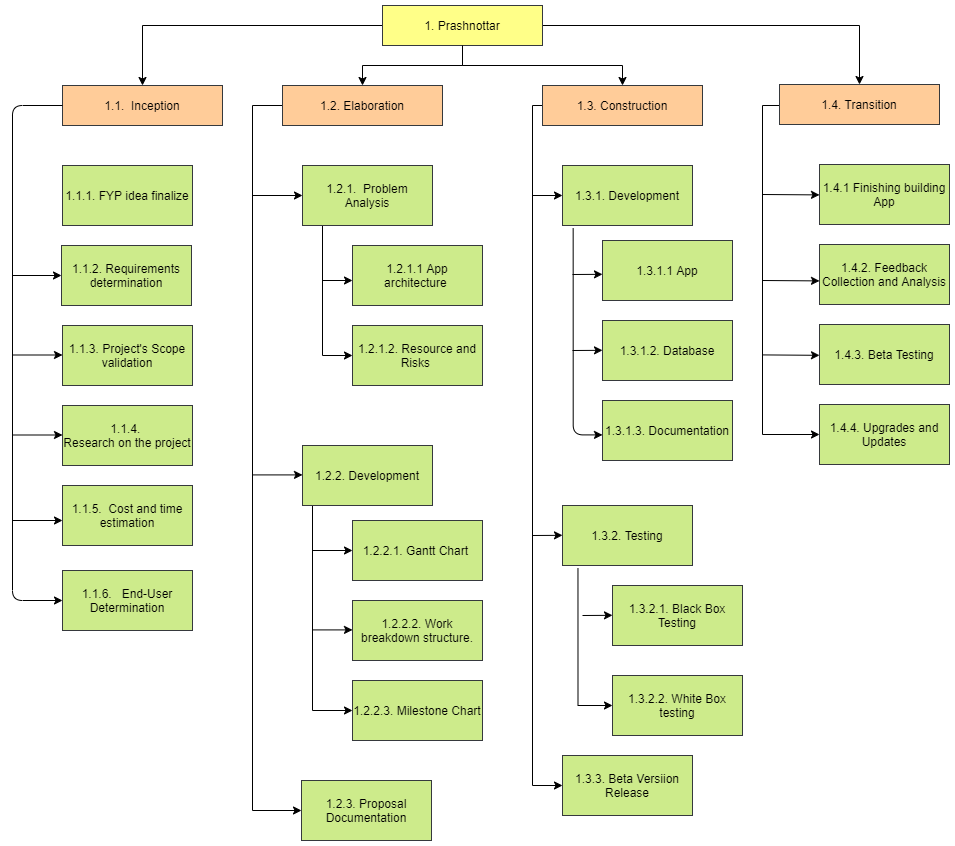

The diagram above was exported from draw.io. Its source (the exported page's mxGraphModel, read from the mxfile embedded in the PNG):
<mxGraphModel dx="1264" dy="592" grid="1" gridSize="10" guides="1" tooltips="1" connect="1" arrows="1" fold="1" page="1" pageScale="1" pageWidth="827" pageHeight="1169" math="0" shadow="0">
  <root>
    <mxCell id="0" />
    <mxCell id="1" parent="0" />
    <mxCell id="VgX_kunRlu0kVTW6CnXD-82" style="edgeStyle=orthogonalEdgeStyle;rounded=0;orthogonalLoop=1;jettySize=auto;html=1;startArrow=none;startFill=0;endArrow=classic;endFill=1;" parent="1" source="VgX_kunRlu0kVTW6CnXD-1" target="VgX_kunRlu0kVTW6CnXD-2" edge="1">
      <mxGeometry relative="1" as="geometry" />
    </mxCell>
    <mxCell id="VgX_kunRlu0kVTW6CnXD-83" style="edgeStyle=orthogonalEdgeStyle;rounded=0;orthogonalLoop=1;jettySize=auto;html=1;entryX=0.5;entryY=0;entryDx=0;entryDy=0;startArrow=none;startFill=0;endArrow=classic;endFill=1;" parent="1" source="VgX_kunRlu0kVTW6CnXD-1" target="VgX_kunRlu0kVTW6CnXD-3" edge="1">
      <mxGeometry relative="1" as="geometry" />
    </mxCell>
    <mxCell id="VgX_kunRlu0kVTW6CnXD-84" style="edgeStyle=orthogonalEdgeStyle;rounded=0;orthogonalLoop=1;jettySize=auto;html=1;startArrow=none;startFill=0;endArrow=classic;endFill=1;" parent="1" source="VgX_kunRlu0kVTW6CnXD-1" target="VgX_kunRlu0kVTW6CnXD-5" edge="1">
      <mxGeometry relative="1" as="geometry" />
    </mxCell>
    <mxCell id="VgX_kunRlu0kVTW6CnXD-1" value="1. Prashnottar" style="rounded=0;whiteSpace=wrap;html=1;fillColor=#ffff88;strokeColor=#36393d;" parent="1" vertex="1">
      <mxGeometry x="430" y="45" width="160" height="40" as="geometry" />
    </mxCell>
    <mxCell id="VgX_kunRlu0kVTW6CnXD-2" value="1.1.&amp;nbsp; Inception" style="rounded=0;whiteSpace=wrap;html=1;fillColor=#ffcc99;strokeColor=#36393d;" parent="1" vertex="1">
      <mxGeometry x="110" y="125" width="160" height="40" as="geometry" />
    </mxCell>
    <mxCell id="VgX_kunRlu0kVTW6CnXD-53" style="edgeStyle=orthogonalEdgeStyle;rounded=0;orthogonalLoop=1;jettySize=auto;html=1;entryX=0;entryY=0.5;entryDx=0;entryDy=0;exitX=0;exitY=0.5;exitDx=0;exitDy=0;" parent="1" source="VgX_kunRlu0kVTW6CnXD-3" target="VgX_kunRlu0kVTW6CnXD-26" edge="1">
      <mxGeometry relative="1" as="geometry">
        <mxPoint x="866.9999999999998" y="554" as="targetPoint" />
        <Array as="points">
          <mxPoint x="810" y="145" />
          <mxPoint x="810" y="474" />
        </Array>
      </mxGeometry>
    </mxCell>
    <mxCell id="VgX_kunRlu0kVTW6CnXD-3" value="1.4. Transition" style="rounded=0;whiteSpace=wrap;html=1;fillColor=#ffcc99;strokeColor=#36393d;" parent="1" vertex="1">
      <mxGeometry x="827" y="124" width="160" height="40" as="geometry" />
    </mxCell>
    <mxCell id="VgX_kunRlu0kVTW6CnXD-69" style="edgeStyle=orthogonalEdgeStyle;rounded=0;orthogonalLoop=1;jettySize=auto;html=1;entryX=0;entryY=0.5;entryDx=0;entryDy=0;startArrow=none;startFill=0;endArrow=classic;endFill=1;" parent="1" source="VgX_kunRlu0kVTW6CnXD-4" target="VgX_kunRlu0kVTW6CnXD-47" edge="1">
      <mxGeometry relative="1" as="geometry">
        <Array as="points">
          <mxPoint x="580" y="145" />
          <mxPoint x="580" y="825" />
        </Array>
      </mxGeometry>
    </mxCell>
    <mxCell id="VgX_kunRlu0kVTW6CnXD-85" style="edgeStyle=orthogonalEdgeStyle;rounded=0;orthogonalLoop=1;jettySize=auto;html=1;entryX=0.5;entryY=1;entryDx=0;entryDy=0;startArrow=classic;startFill=1;endArrow=none;endFill=0;" parent="1" source="VgX_kunRlu0kVTW6CnXD-4" target="VgX_kunRlu0kVTW6CnXD-1" edge="1">
      <mxGeometry relative="1" as="geometry" />
    </mxCell>
    <mxCell id="VgX_kunRlu0kVTW6CnXD-4" value="1.3. Construction" style="rounded=0;whiteSpace=wrap;html=1;fillColor=#ffcc99;strokeColor=#36393d;" parent="1" vertex="1">
      <mxGeometry x="590" y="125" width="160" height="40" as="geometry" />
    </mxCell>
    <mxCell id="VgX_kunRlu0kVTW6CnXD-60" style="edgeStyle=orthogonalEdgeStyle;rounded=0;orthogonalLoop=1;jettySize=auto;html=1;entryX=0;entryY=0.5;entryDx=0;entryDy=0;" parent="1" source="VgX_kunRlu0kVTW6CnXD-5" target="VgX_kunRlu0kVTW6CnXD-54" edge="1">
      <mxGeometry relative="1" as="geometry">
        <Array as="points">
          <mxPoint x="300" y="145" />
          <mxPoint x="300" y="850" />
        </Array>
      </mxGeometry>
    </mxCell>
    <mxCell id="VgX_kunRlu0kVTW6CnXD-5" value="1.2. Elaboration" style="rounded=0;whiteSpace=wrap;html=1;fillColor=#ffcc99;strokeColor=#36393d;" parent="1" vertex="1">
      <mxGeometry x="330" y="125" width="160" height="40" as="geometry" />
    </mxCell>
    <mxCell id="VgX_kunRlu0kVTW6CnXD-6" value="1.1.1. FYP idea finalize" style="rounded=0;whiteSpace=wrap;html=1;fillColor=#cdeb8b;strokeColor=#36393d;" parent="1" vertex="1">
      <mxGeometry x="110" y="205" width="130" height="60" as="geometry" />
    </mxCell>
    <mxCell id="VgX_kunRlu0kVTW6CnXD-7" value="1.1.2. Requirements determination" style="rounded=0;whiteSpace=wrap;html=1;fillColor=#cdeb8b;strokeColor=#36393d;" parent="1" vertex="1">
      <mxGeometry x="109" y="285" width="130" height="60" as="geometry" />
    </mxCell>
    <mxCell id="VgX_kunRlu0kVTW6CnXD-8" value="1.4.1 Finishing building App" style="rounded=0;whiteSpace=wrap;html=1;fillColor=#cdeb8b;strokeColor=#36393d;" parent="1" vertex="1">
      <mxGeometry x="867" y="204" width="130" height="60" as="geometry" />
    </mxCell>
    <mxCell id="VgX_kunRlu0kVTW6CnXD-9" value="1.3.1. Development" style="rounded=0;whiteSpace=wrap;html=1;fillColor=#cdeb8b;strokeColor=#36393d;" parent="1" vertex="1">
      <mxGeometry x="610" y="205" width="130" height="60" as="geometry" />
    </mxCell>
    <mxCell id="VgX_kunRlu0kVTW6CnXD-64" style="edgeStyle=orthogonalEdgeStyle;rounded=0;orthogonalLoop=1;jettySize=auto;html=1;exitX=0.5;exitY=1;exitDx=0;exitDy=0;entryX=0;entryY=0.5;entryDx=0;entryDy=0;endArrow=classic;endFill=1;" parent="1" source="VgX_kunRlu0kVTW6CnXD-10" target="VgX_kunRlu0kVTW6CnXD-18" edge="1">
      <mxGeometry relative="1" as="geometry">
        <Array as="points">
          <mxPoint x="370" y="265" />
          <mxPoint x="370" y="395" />
        </Array>
      </mxGeometry>
    </mxCell>
    <mxCell id="VgX_kunRlu0kVTW6CnXD-10" value="1.2.1.&amp;nbsp; Problem Analysis" style="rounded=0;whiteSpace=wrap;html=1;fillColor=#cdeb8b;strokeColor=#36393d;" parent="1" vertex="1">
      <mxGeometry x="350" y="205" width="130" height="60" as="geometry" />
    </mxCell>
    <mxCell id="VgX_kunRlu0kVTW6CnXD-11" value="1.1.3. Project's Scope validation" style="rounded=0;whiteSpace=wrap;html=1;fillColor=#cdeb8b;strokeColor=#36393d;" parent="1" vertex="1">
      <mxGeometry x="110" y="365" width="130" height="60" as="geometry" />
    </mxCell>
    <mxCell id="VgX_kunRlu0kVTW6CnXD-12" value="Inception" style="rounded=0;whiteSpace=wrap;html=1;fillColor=#cdeb8b;strokeColor=#36393d;" parent="1" vertex="1">
      <mxGeometry x="110" y="445" width="130" height="60" as="geometry" />
    </mxCell>
    <mxCell id="VgX_kunRlu0kVTW6CnXD-16" value="Inception" style="rounded=0;whiteSpace=wrap;html=1;fillColor=#cdeb8b;strokeColor=#36393d;" parent="1" vertex="1">
      <mxGeometry x="350" y="485" width="130" height="60" as="geometry" />
    </mxCell>
    <mxCell id="VgX_kunRlu0kVTW6CnXD-17" value="1.2.1.1 App architecture&amp;nbsp;" style="rounded=0;whiteSpace=wrap;html=1;fillColor=#cdeb8b;strokeColor=#36393d;" parent="1" vertex="1">
      <mxGeometry x="400" y="285" width="130" height="60" as="geometry" />
    </mxCell>
    <mxCell id="VgX_kunRlu0kVTW6CnXD-18" value="1.2.1.2. Resource and Risks&amp;nbsp;" style="rounded=0;whiteSpace=wrap;html=1;fillColor=#cdeb8b;strokeColor=#36393d;" parent="1" vertex="1">
      <mxGeometry x="400" y="365" width="130" height="60" as="geometry" />
    </mxCell>
    <mxCell id="VgX_kunRlu0kVTW6CnXD-66" style="edgeStyle=orthogonalEdgeStyle;rounded=0;orthogonalLoop=1;jettySize=auto;html=1;exitX=0.5;exitY=1;exitDx=0;exitDy=0;entryX=0;entryY=0.5;entryDx=0;entryDy=0;startArrow=none;startFill=0;endArrow=classic;endFill=1;" parent="1" source="VgX_kunRlu0kVTW6CnXD-20" target="VgX_kunRlu0kVTW6CnXD-40" edge="1">
      <mxGeometry relative="1" as="geometry">
        <Array as="points">
          <mxPoint x="360" y="545" />
          <mxPoint x="360" y="750" />
        </Array>
      </mxGeometry>
    </mxCell>
    <mxCell id="VgX_kunRlu0kVTW6CnXD-20" value="1.2.2. Development" style="rounded=0;whiteSpace=wrap;html=1;fillColor=#cdeb8b;strokeColor=#36393d;" parent="1" vertex="1">
      <mxGeometry x="350" y="485" width="130" height="60" as="geometry" />
    </mxCell>
    <mxCell id="VgX_kunRlu0kVTW6CnXD-21" value="1.1.4. &lt;br&gt;Research on the project" style="rounded=0;whiteSpace=wrap;html=1;fillColor=#cdeb8b;strokeColor=#36393d;" parent="1" vertex="1">
      <mxGeometry x="110" y="445" width="130" height="60" as="geometry" />
    </mxCell>
    <mxCell id="VgX_kunRlu0kVTW6CnXD-22" value="1.3.1.1 App" style="rounded=0;whiteSpace=wrap;html=1;fillColor=#cdeb8b;strokeColor=#36393d;" parent="1" vertex="1">
      <mxGeometry x="650" y="280" width="130" height="60" as="geometry" />
    </mxCell>
    <mxCell id="VgX_kunRlu0kVTW6CnXD-23" value="1.3.1.2. Database" style="rounded=0;whiteSpace=wrap;html=1;fillColor=#cdeb8b;strokeColor=#36393d;" parent="1" vertex="1">
      <mxGeometry x="650" y="360" width="130" height="60" as="geometry" />
    </mxCell>
    <mxCell id="VgX_kunRlu0kVTW6CnXD-24" value="1.4.2. Feedback Collection and Analysis" style="rounded=0;whiteSpace=wrap;html=1;fillColor=#cdeb8b;strokeColor=#36393d;" parent="1" vertex="1">
      <mxGeometry x="867" y="284" width="130" height="60" as="geometry" />
    </mxCell>
    <mxCell id="VgX_kunRlu0kVTW6CnXD-25" value="1.4.3. Beta Testing" style="rounded=0;whiteSpace=wrap;html=1;fillColor=#cdeb8b;strokeColor=#36393d;" parent="1" vertex="1">
      <mxGeometry x="867" y="364" width="130" height="60" as="geometry" />
    </mxCell>
    <mxCell id="VgX_kunRlu0kVTW6CnXD-26" value="1.4.4. Upgrades and Updates" style="rounded=0;whiteSpace=wrap;html=1;fillColor=#cdeb8b;strokeColor=#36393d;" parent="1" vertex="1">
      <mxGeometry x="867" y="444" width="130" height="60" as="geometry" />
    </mxCell>
    <mxCell id="VgX_kunRlu0kVTW6CnXD-28" value="1.3.1.3. Documentation" style="rounded=0;whiteSpace=wrap;html=1;fillColor=#cdeb8b;strokeColor=#36393d;" parent="1" vertex="1">
      <mxGeometry x="650" y="440" width="130" height="60" as="geometry" />
    </mxCell>
    <mxCell id="VgX_kunRlu0kVTW6CnXD-29" value="" style="endArrow=classic;html=1;exitX=0;exitY=0.5;exitDx=0;exitDy=0;edgeStyle=orthogonalEdgeStyle;entryX=0;entryY=0.5;entryDx=0;entryDy=0;" parent="1" source="VgX_kunRlu0kVTW6CnXD-2" target="VgX_kunRlu0kVTW6CnXD-36" edge="1">
      <mxGeometry width="50" height="50" relative="1" as="geometry">
        <mxPoint x="430" y="345" as="sourcePoint" />
        <mxPoint x="110" y="719.9999999999998" as="targetPoint" />
        <Array as="points">
          <mxPoint x="60" y="145" />
          <mxPoint x="60" y="640" />
        </Array>
      </mxGeometry>
    </mxCell>
    <mxCell id="VgX_kunRlu0kVTW6CnXD-31" value="" style="edgeStyle=segmentEdgeStyle;endArrow=classic;html=1;entryX=0;entryY=0.5;entryDx=0;entryDy=0;" parent="1" target="VgX_kunRlu0kVTW6CnXD-7" edge="1">
      <mxGeometry width="50" height="50" relative="1" as="geometry">
        <mxPoint x="60" y="315" as="sourcePoint" />
        <mxPoint x="460" y="295" as="targetPoint" />
      </mxGeometry>
    </mxCell>
    <mxCell id="VgX_kunRlu0kVTW6CnXD-32" value="" style="edgeStyle=segmentEdgeStyle;endArrow=classic;html=1;entryX=0;entryY=0.5;entryDx=0;entryDy=0;" parent="1" edge="1">
      <mxGeometry width="50" height="50" relative="1" as="geometry">
        <mxPoint x="60" y="394.5" as="sourcePoint" />
        <mxPoint x="110" y="394.5" as="targetPoint" />
      </mxGeometry>
    </mxCell>
    <mxCell id="VgX_kunRlu0kVTW6CnXD-34" value="1.1.5.&amp;nbsp; Cost and time estimation" style="rounded=0;whiteSpace=wrap;html=1;fillColor=#cdeb8b;strokeColor=#36393d;" parent="1" vertex="1">
      <mxGeometry x="110" y="525" width="130" height="60" as="geometry" />
    </mxCell>
    <mxCell id="VgX_kunRlu0kVTW6CnXD-35" value="" style="edgeStyle=segmentEdgeStyle;endArrow=classic;html=1;entryX=0;entryY=0.5;entryDx=0;entryDy=0;" parent="1" edge="1">
      <mxGeometry width="50" height="50" relative="1" as="geometry">
        <mxPoint x="60" y="474.5" as="sourcePoint" />
        <mxPoint x="110" y="474.5" as="targetPoint" />
      </mxGeometry>
    </mxCell>
    <mxCell id="VgX_kunRlu0kVTW6CnXD-36" value="1.1.6.&amp;nbsp; &amp;nbsp;End-User Determination" style="rounded=0;whiteSpace=wrap;html=1;fillColor=#cdeb8b;strokeColor=#36393d;" parent="1" vertex="1">
      <mxGeometry x="110" y="610" width="130" height="60" as="geometry" />
    </mxCell>
    <mxCell id="VgX_kunRlu0kVTW6CnXD-38" value="1.2.2.1. Gantt Chart&amp;nbsp;" style="rounded=0;whiteSpace=wrap;html=1;fillColor=#cdeb8b;strokeColor=#36393d;" parent="1" vertex="1">
      <mxGeometry x="400" y="560" width="130" height="60" as="geometry" />
    </mxCell>
    <mxCell id="VgX_kunRlu0kVTW6CnXD-39" value="1.2.2.2. Work breakdown structure." style="rounded=0;whiteSpace=wrap;html=1;fillColor=#cdeb8b;strokeColor=#36393d;" parent="1" vertex="1">
      <mxGeometry x="400" y="640" width="130" height="60" as="geometry" />
    </mxCell>
    <mxCell id="VgX_kunRlu0kVTW6CnXD-40" value="1.2.2.3. Milestone Chart" style="rounded=0;whiteSpace=wrap;html=1;fillColor=#cdeb8b;strokeColor=#36393d;" parent="1" vertex="1">
      <mxGeometry x="400" y="720" width="130" height="60" as="geometry" />
    </mxCell>
    <mxCell id="VgX_kunRlu0kVTW6CnXD-75" style="edgeStyle=orthogonalEdgeStyle;rounded=0;orthogonalLoop=1;jettySize=auto;html=1;exitX=0.119;exitY=1.044;exitDx=0;exitDy=0;entryX=0;entryY=0.5;entryDx=0;entryDy=0;startArrow=none;startFill=0;endArrow=classic;endFill=1;exitPerimeter=0;" parent="1" source="VgX_kunRlu0kVTW6CnXD-44" target="VgX_kunRlu0kVTW6CnXD-46" edge="1">
      <mxGeometry relative="1" as="geometry">
        <Array as="points">
          <mxPoint x="626" y="745" />
        </Array>
      </mxGeometry>
    </mxCell>
    <mxCell id="VgX_kunRlu0kVTW6CnXD-44" value="1.3.2. Testing" style="rounded=0;whiteSpace=wrap;html=1;fillColor=#cdeb8b;strokeColor=#36393d;" parent="1" vertex="1">
      <mxGeometry x="610" y="545" width="130" height="60" as="geometry" />
    </mxCell>
    <mxCell id="VgX_kunRlu0kVTW6CnXD-45" value="1.3.2.1. Black Box Testing" style="rounded=0;whiteSpace=wrap;html=1;fillColor=#cdeb8b;strokeColor=#36393d;" parent="1" vertex="1">
      <mxGeometry x="660" y="625" width="130" height="60" as="geometry" />
    </mxCell>
    <mxCell id="VgX_kunRlu0kVTW6CnXD-46" value="1.3.2.2. White Box testing" style="rounded=0;whiteSpace=wrap;html=1;fillColor=#cdeb8b;strokeColor=#36393d;" parent="1" vertex="1">
      <mxGeometry x="660" y="715" width="130" height="60" as="geometry" />
    </mxCell>
    <mxCell id="VgX_kunRlu0kVTW6CnXD-47" value="1.3.3. Beta Versiion Release" style="rounded=0;whiteSpace=wrap;html=1;fillColor=#cdeb8b;strokeColor=#36393d;" parent="1" vertex="1">
      <mxGeometry x="610" y="795" width="130" height="60" as="geometry" />
    </mxCell>
    <mxCell id="VgX_kunRlu0kVTW6CnXD-49" value="" style="edgeStyle=segmentEdgeStyle;endArrow=classic;html=1;entryX=0;entryY=0.5;entryDx=0;entryDy=0;" parent="1" edge="1">
      <mxGeometry width="50" height="50" relative="1" as="geometry">
        <mxPoint x="60" y="560" as="sourcePoint" />
        <mxPoint x="110" y="560" as="targetPoint" />
      </mxGeometry>
    </mxCell>
    <mxCell id="VgX_kunRlu0kVTW6CnXD-54" value="1.2.3. Proposal Documentation" style="rounded=0;whiteSpace=wrap;html=1;fillColor=#cdeb8b;strokeColor=#36393d;" parent="1" vertex="1">
      <mxGeometry x="349" y="820" width="130" height="60" as="geometry" />
    </mxCell>
    <mxCell id="VgX_kunRlu0kVTW6CnXD-59" value="" style="endArrow=classic;html=1;entryX=0;entryY=0.5;entryDx=0;entryDy=0;" parent="1" target="VgX_kunRlu0kVTW6CnXD-10" edge="1">
      <mxGeometry width="50" height="50" relative="1" as="geometry">
        <mxPoint x="300" y="235" as="sourcePoint" />
        <mxPoint x="660" y="510" as="targetPoint" />
      </mxGeometry>
    </mxCell>
    <mxCell id="VgX_kunRlu0kVTW6CnXD-61" value="" style="endArrow=classic;html=1;entryX=0;entryY=0.5;entryDx=0;entryDy=0;" parent="1" edge="1">
      <mxGeometry width="50" height="50" relative="1" as="geometry">
        <mxPoint x="300" y="514.4100000000001" as="sourcePoint" />
        <mxPoint x="350" y="514.4100000000001" as="targetPoint" />
      </mxGeometry>
    </mxCell>
    <mxCell id="VgX_kunRlu0kVTW6CnXD-65" value="" style="endArrow=classic;html=1;startArrow=none;startFill=0;endFill=1;" parent="1" edge="1">
      <mxGeometry width="50" height="50" relative="1" as="geometry">
        <mxPoint x="370" y="320" as="sourcePoint" />
        <mxPoint x="400" y="320" as="targetPoint" />
      </mxGeometry>
    </mxCell>
    <mxCell id="VgX_kunRlu0kVTW6CnXD-67" value="" style="endArrow=classic;html=1;entryX=0;entryY=0.5;entryDx=0;entryDy=0;" parent="1" target="VgX_kunRlu0kVTW6CnXD-38" edge="1">
      <mxGeometry width="50" height="50" relative="1" as="geometry">
        <mxPoint x="360" y="590" as="sourcePoint" />
        <mxPoint x="660" y="510" as="targetPoint" />
      </mxGeometry>
    </mxCell>
    <mxCell id="VgX_kunRlu0kVTW6CnXD-68" value="" style="endArrow=classic;html=1;entryX=0;entryY=0.5;entryDx=0;entryDy=0;" parent="1" edge="1">
      <mxGeometry width="50" height="50" relative="1" as="geometry">
        <mxPoint x="360" y="669.4099999999997" as="sourcePoint" />
        <mxPoint x="400" y="669.4099999999997" as="targetPoint" />
      </mxGeometry>
    </mxCell>
    <mxCell id="VgX_kunRlu0kVTW6CnXD-70" value="" style="endArrow=classic;html=1;entryX=0;entryY=0.5;entryDx=0;entryDy=0;" parent="1" target="VgX_kunRlu0kVTW6CnXD-9" edge="1">
      <mxGeometry width="50" height="50" relative="1" as="geometry">
        <mxPoint x="580" y="235" as="sourcePoint" />
        <mxPoint x="620" y="260" as="targetPoint" />
      </mxGeometry>
    </mxCell>
    <mxCell id="VgX_kunRlu0kVTW6CnXD-71" value="" style="endArrow=classic;html=1;entryX=0;entryY=0.5;entryDx=0;entryDy=0;exitX=0.082;exitY=1.048;exitDx=0;exitDy=0;exitPerimeter=0;edgeStyle=orthogonalEdgeStyle;" parent="1" source="VgX_kunRlu0kVTW6CnXD-9" edge="1">
      <mxGeometry width="50" height="50" relative="1" as="geometry">
        <mxPoint x="620" y="474.40999999999997" as="sourcePoint" />
        <mxPoint x="650" y="474.40999999999997" as="targetPoint" />
        <Array as="points">
          <mxPoint x="621" y="474" />
        </Array>
      </mxGeometry>
    </mxCell>
    <mxCell id="VgX_kunRlu0kVTW6CnXD-72" value="" style="endArrow=classic;html=1;entryX=0;entryY=0.5;entryDx=0;entryDy=0;" parent="1" edge="1">
      <mxGeometry width="50" height="50" relative="1" as="geometry">
        <mxPoint x="620" y="314" as="sourcePoint" />
        <mxPoint x="650" y="313.82" as="targetPoint" />
      </mxGeometry>
    </mxCell>
    <mxCell id="VgX_kunRlu0kVTW6CnXD-73" value="" style="endArrow=classic;html=1;entryX=0;entryY=0.5;entryDx=0;entryDy=0;" parent="1" edge="1">
      <mxGeometry width="50" height="50" relative="1" as="geometry">
        <mxPoint x="620" y="390" as="sourcePoint" />
        <mxPoint x="650" y="389.8199999999998" as="targetPoint" />
      </mxGeometry>
    </mxCell>
    <mxCell id="VgX_kunRlu0kVTW6CnXD-74" value="" style="endArrow=classic;html=1;entryX=0;entryY=0.5;entryDx=0;entryDy=0;" parent="1" edge="1">
      <mxGeometry width="50" height="50" relative="1" as="geometry">
        <mxPoint x="580" y="575" as="sourcePoint" />
        <mxPoint x="610" y="574.8199999999998" as="targetPoint" />
      </mxGeometry>
    </mxCell>
    <mxCell id="VgX_kunRlu0kVTW6CnXD-78" value="" style="endArrow=classic;html=1;entryX=0;entryY=0.5;entryDx=0;entryDy=0;" parent="1" edge="1">
      <mxGeometry width="50" height="50" relative="1" as="geometry">
        <mxPoint x="810" y="234" as="sourcePoint" />
        <mxPoint x="867" y="234.40999999999957" as="targetPoint" />
      </mxGeometry>
    </mxCell>
    <mxCell id="VgX_kunRlu0kVTW6CnXD-79" value="" style="endArrow=classic;html=1;entryX=0;entryY=0.5;entryDx=0;entryDy=0;" parent="1" edge="1">
      <mxGeometry width="50" height="50" relative="1" as="geometry">
        <mxPoint x="810" y="320" as="sourcePoint" />
        <mxPoint x="867" y="320.4099999999996" as="targetPoint" />
      </mxGeometry>
    </mxCell>
    <mxCell id="VgX_kunRlu0kVTW6CnXD-80" value="" style="endArrow=classic;html=1;entryX=0;entryY=0.5;entryDx=0;entryDy=0;" parent="1" edge="1">
      <mxGeometry width="50" height="50" relative="1" as="geometry">
        <mxPoint x="810" y="394.40999999999997" as="sourcePoint" />
        <mxPoint x="867" y="394.8199999999996" as="targetPoint" />
      </mxGeometry>
    </mxCell>
    <mxCell id="VgX_kunRlu0kVTW6CnXD-81" value="" style="endArrow=classic;html=1;entryX=0;entryY=0.5;entryDx=0;entryDy=0;" parent="1" edge="1">
      <mxGeometry width="50" height="50" relative="1" as="geometry">
        <mxPoint x="630" y="655" as="sourcePoint" />
        <mxPoint x="660" y="654.8199999999997" as="targetPoint" />
      </mxGeometry>
    </mxCell>
  </root>
</mxGraphModel>